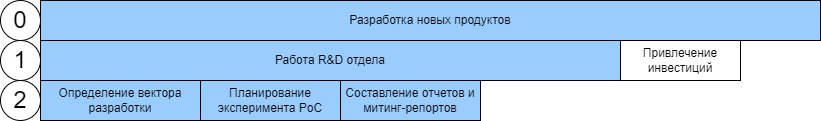

The diagram above was exported from draw.io. Its source (the exported page's mxGraphModel, read from the mxfile embedded in the PNG):
<mxGraphModel dx="983" dy="383" grid="1" gridSize="10" guides="1" tooltips="1" connect="1" arrows="1" fold="1" page="1" pageScale="1" pageWidth="900" pageHeight="1600" math="0" shadow="0">
  <root>
    <mxCell id="0" />
    <mxCell id="1" parent="0" />
    <mxCell id="EtGv2HBALbRq6UCOgj6I-1" value="Разработка новых продуктов" style="rounded=0;whiteSpace=wrap;html=1;fillColor=#99CCFF;" vertex="1" parent="1">
      <mxGeometry x="60" y="40" width="780" height="40" as="geometry" />
    </mxCell>
    <mxCell id="EtGv2HBALbRq6UCOgj6I-2" value="&lt;font style=&quot;font-size: 24px;&quot;&gt;0&lt;/font&gt;" style="ellipse;whiteSpace=wrap;html=1;" vertex="1" parent="1">
      <mxGeometry x="20" y="40" width="40" height="40" as="geometry" />
    </mxCell>
    <mxCell id="EtGv2HBALbRq6UCOgj6I-3" value="&lt;font style=&quot;font-size: 24px;&quot;&gt;1&lt;/font&gt;" style="ellipse;whiteSpace=wrap;html=1;" vertex="1" parent="1">
      <mxGeometry x="20" y="80" width="40" height="40" as="geometry" />
    </mxCell>
    <mxCell id="EtGv2HBALbRq6UCOgj6I-4" value="&lt;font style=&quot;font-size: 24px;&quot;&gt;2&lt;/font&gt;" style="ellipse;whiteSpace=wrap;html=1;" vertex="1" parent="1">
      <mxGeometry x="20" y="120" width="40" height="40" as="geometry" />
    </mxCell>
    <mxCell id="EtGv2HBALbRq6UCOgj6I-5" value="Работа R&amp;amp;D отдела" style="rounded=0;whiteSpace=wrap;html=1;fillColor=#99CCFF;" vertex="1" parent="1">
      <mxGeometry x="60" y="80" width="580" height="40" as="geometry" />
    </mxCell>
    <mxCell id="EtGv2HBALbRq6UCOgj6I-6" value="Привлечение инвестиций" style="rounded=0;whiteSpace=wrap;html=1;" vertex="1" parent="1">
      <mxGeometry x="640" y="80" width="120" height="40" as="geometry" />
    </mxCell>
    <mxCell id="EtGv2HBALbRq6UCOgj6I-8" value="Определение вектора разработки" style="rounded=0;whiteSpace=wrap;html=1;fillColor=#99CCFF;" vertex="1" parent="1">
      <mxGeometry x="60" y="120" width="160" height="40" as="geometry" />
    </mxCell>
    <mxCell id="EtGv2HBALbRq6UCOgj6I-9" value="Планирование эксперимента PoC" style="rounded=0;whiteSpace=wrap;html=1;fillColor=#99CCFF;" vertex="1" parent="1">
      <mxGeometry x="220" y="120" width="140" height="40" as="geometry" />
    </mxCell>
    <mxCell id="EtGv2HBALbRq6UCOgj6I-10" value="Составление отчетов и митинг-репортов" style="rounded=0;whiteSpace=wrap;html=1;fillColor=#99CCFF;" vertex="1" parent="1">
      <mxGeometry x="360" y="120" width="140" height="40" as="geometry" />
    </mxCell>
  </root>
</mxGraphModel>